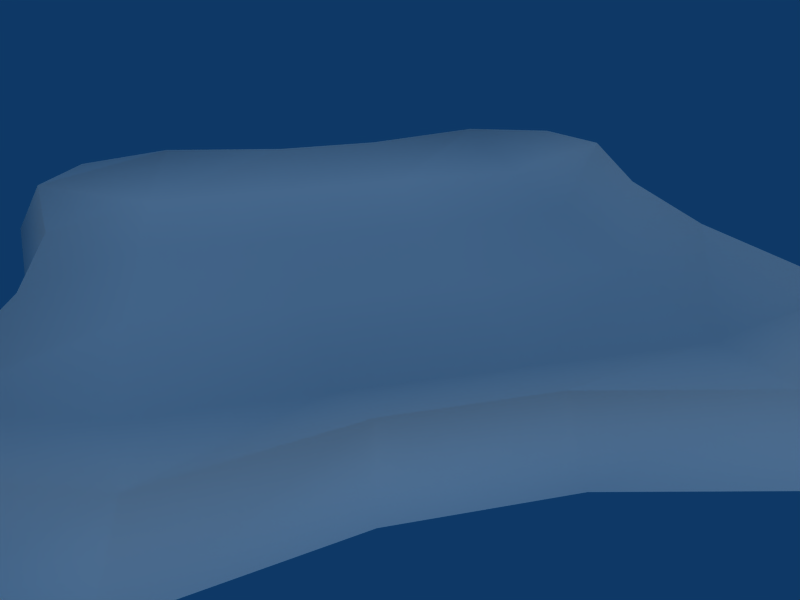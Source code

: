 # Source: silde.blend  (saved by Blender 2.49.2; exported with 4.5.12 LTS)
import bpy
from mathutils import Matrix  # noqa: F401  (used for matrix-valued properties, if any)

bpy.ops.wm.read_factory_settings(use_empty=True)
scene = bpy.context.scene
scene.name = 'Scene'

# ---- collections
col_collection_1 = bpy.data.collections.new('Collection 1'); scene.collection.children.link(col_collection_1)

# ---- materials (node trees are filled in below, after node groups)
mat_material = bpy.data.materials.new('Material')
mat_material.alpha_threshold = 0.0
mat_material.roughness = 0.5
mat_material.specular_intensity = 0.6
mat_material.line_color = (0.0, 0.0, 0.0, 1.0)

# ---- material node trees

# ---- world
world_world = bpy.data.worlds.new('World'); scene.world = world_world
world_world.color = (0.05656, 0.2208, 0.4)
world_world.use_sun_shadow = False
world_world.sun_shadow_jitter_overblur = 0.0
world_world.cycles.sampling_method = 'MANUAL'
world_world.cycles.sample_map_resolution = 256

# ---- cameras
cam_camera = bpy.data.cameras.new('Camera')
cam_camera.passepartout_alpha = 0.2
cam_camera.clip_end = 100.0
cam_camera.lens = 35.0
cam_camera.ortho_scale = 7.314
cam_camera.show_passepartout = False
cam_camera.show_safe_areas = True
cam_camera.dof.focus_distance = 0.0
cam_camera.dof.aperture_fstop = 128.0

# ---- lights
light_spot = bpy.data.lights.new('Spot', 'SUN')
light_spot.transmission_factor = 0.0
light_spot.cutoff_distance = 30.0
light_spot.angle = 1.571
light_spot.energy = 1.0
light_spot.shadow_buffer_clip_start = 1.001
light_spot.shadow_soft_size = 1.0
light_spot.shadow_cascade_max_distance = 1000.0
light_spot.cycles.use_multiple_importance_sampling = False

# ---- meshes
me_plane = bpy.data.meshes.new('Plane')
me_plane.from_pydata([(0.8, 0.8, 0.0), (0.8, -0.8, 0.0), (-0.8, -0.8, 0.0), (-0.8, 0.8, 0.0), (0.6, -0.9, 0.0), (0.18, -0.81, 0.0), (-0.18, -0.81, 0.0), (-0.6, -0.9, 0.0), (0.6, 0.9, 0.0), (0.18, 0.81, 0.0), (-0.18, 0.81, 0.0), (-0.6, 0.9, 0.0), (0.9, 0.54, 0.0), (0.81, 0.162, 0.0), (0.81, -0.162, 0.0), (0.9, -0.54, 0.0), (-0.9, -0.54, 0.0), (-0.81, -0.162, 0.0), (-0.81, 0.162, 0.0), (-0.9, 0.54, 0.0), (0.6, -0.6, -0.1333), (0.6, -0.2, -0.1333), (0.6, 0.2, -0.1333), (0.6, 0.6, -0.1333), (0.2, -0.6, -0.1333), (0.2, -0.2, -0.1556), (0.2, 0.2, -0.1556), (0.2, 0.6, -0.1333), (-0.2, -0.6, -0.1333), (-0.2, -0.2, -0.1556), (-0.2, 0.2, -0.1556), (-0.2, 0.6, -0.1333), (-0.6, -0.6, -0.1333), (-0.6, -0.2, -0.1333), (-0.6, 0.2, -0.1333), (-0.6, 0.6, -0.1333), (0.8808, -0.8808, -0.2511), (0.6606, -0.9909, -0.2511), (0.1982, -0.8918, -0.2511), (-0.1982, -0.8918, -0.2511), (-0.6606, -0.9909, -0.2511), (-0.8808, -0.8808, -0.2511), (0.8808, 0.8808, -0.2511), (0.6606, 0.9909, -0.2511), (0.1982, 0.8918, -0.2511), (-0.1982, 0.8918, -0.2511), (-0.6606, 0.9909, -0.2511), (-0.8808, 0.8808, -0.2511), (0.9909, 0.5945, -0.2511), (0.8918, 0.1784, -0.2511), (0.8918, -0.1784, -0.2511), (0.9909, -0.5945, -0.2511), (-0.9909, -0.5945, -0.2511), (-0.8918, -0.1784, -0.2511), (-0.8918, 0.1784, -0.2511), (-0.9909, 0.5945, -0.2511)], [], [(12, 0, 8, 23), (23, 22, 13, 12), (22, 21, 14, 13), (21, 20, 15, 14), (20, 4, 1, 15), (9, 27, 23, 8), (27, 26, 22, 23), (26, 25, 21, 22), (25, 24, 20, 21), (24, 5, 4, 20), (10, 31, 27, 9), (31, 30, 26, 27), (30, 29, 25, 26), (29, 28, 24, 25), (28, 6, 5, 24), (11, 35, 31, 10), (35, 34, 30, 31), (34, 33, 29, 30), (33, 32, 28, 29), (32, 7, 6, 28), (3, 19, 35, 11), (19, 18, 34, 35), (18, 17, 33, 34), (17, 16, 32, 33), (16, 2, 7, 32), (1, 4, 37, 36), (4, 5, 38, 37), (5, 6, 39, 38), (6, 7, 40, 39), (7, 2, 41, 40), (8, 0, 42, 43), (9, 8, 43, 44), (10, 9, 44, 45), (11, 10, 45, 46), (3, 11, 46, 47), (0, 12, 48, 42), (12, 13, 49, 48), (13, 14, 50, 49), (14, 15, 51, 50), (15, 1, 36, 51), (2, 16, 52, 41), (16, 17, 53, 52), (17, 18, 54, 53), (18, 19, 55, 54), (19, 3, 47, 55)])
me_plane.polygons.foreach_set('use_smooth', [True] * 45)
_uv = me_plane.uv_layers.new(name='UVTex')
_uv.uv.foreach_set('vector', [-2.509, -1.336, -2.165, -2.152, -1.542, -2.489, -1.464, -1.466, -1.464, -1.466, -1.501, -0.161, -2.355, -0.05789, -2.509, -1.336, -1.501, -0.161, -1.495, 1.18, -2.344, 1.076, -2.355, -0.05789, -1.495, 1.18, -1.457, 2.473, -2.493, 2.347, -2.344, 1.076, -1.457, 2.473, -1.533, 3.486, -2.15, 3.154, -2.493, 2.347, -0.1214, -2.357, -0.1675, -1.501, -1.464, -1.466, -1.542, -2.489, -0.1675, -1.501, -0.1256, -0.1215, -1.501, -0.161, -1.464, -1.466, -0.1256, -0.1215, -0.1327, 1.142, -1.495, 1.18, -1.501, -0.161, -0.1327, 1.142, -0.1718, 2.504, -1.457, 2.473, -1.495, 1.18, -0.1718, 2.504, -0.1267, 3.356, -1.533, 3.486, -1.457, 2.473, 1.139, -2.348, 1.184, -1.495, -0.1675, -1.501, -0.1214, -2.357, 1.184, -1.495, 1.137, -0.1306, -0.1256, -0.1215, -0.1675, -1.501, 1.137, -0.1306, 1.136, 1.133, -0.1327, 1.142, -0.1256, -0.1215, 1.136, 1.133, 1.174, 2.506, -0.1718, 2.504, -0.1327, 1.142, 1.174, 2.506, 1.125, 3.352, -0.1267, 3.356, -0.1718, 2.504, 2.556, -2.474, 2.475, -1.457, 1.184, -1.495, 1.139, -2.348, 2.475, -1.457, 2.508, -0.1601, 1.137, -0.1306, 1.184, -1.495, 2.508, -0.1601, 2.497, 1.178, 1.136, 1.133, 1.137, -0.1306, 2.497, 1.178, 2.458, 2.473, 1.174, 2.506, 1.136, 1.133, 2.458, 2.473, 2.533, 3.485, 1.125, 3.352, 1.174, 2.506, 3.174, -2.137, 3.514, -1.326, 2.475, -1.457, 2.556, -2.474, 3.514, -1.326, 3.358, -0.05466, 2.508, -0.1601, 2.475, -1.457, 3.358, -0.05466, 3.345, 1.076, 2.497, 1.178, 2.508, -0.1601, 3.345, 1.076, 3.493, 2.348, 2.458, 2.473, 2.497, 1.178, 3.493, 2.348, 3.15, 3.154, 2.533, 3.485, 2.458, 2.473, -2.15, 3.154, -1.533, 3.486, -2.116, 4.438, -2.945, 3.946, -1.533, 3.486, -0.1267, 3.356, -0.2803, 4.414, -2.116, 4.438, -0.1267, 3.356, 1.125, 3.352, 1.279, 4.414, -0.2803, 4.414, 1.125, 3.352, 2.533, 3.485, 3.116, 4.438, 1.279, 4.414, 2.533, 3.485, 3.15, 3.154, 3.945, 3.946, 3.116, 4.438, -1.542, -2.489, -2.165, -2.152, -2.972, -2.951, -2.133, -3.451, -0.1214, -2.357, -1.542, -2.489, -2.133, -3.451, -0.2729, -3.429, 1.139, -2.348, -0.1214, -2.357, -0.2729, -3.429, 1.3, -3.415, 2.556, -2.474, 1.139, -2.348, 1.3, -3.415, 3.147, -3.428, 3.174, -2.137, 2.556, -2.474, 3.147, -3.428, 3.978, -2.929, -2.165, -2.152, -2.509, -1.336, -3.5, -1.858, -2.972, -2.951, -2.509, -1.336, -2.355, -0.05789, -3.417, -0.1839, -3.5, -1.858, -2.355, -0.05789, -2.344, 1.076, -3.403, 1.212, -3.417, -0.1839, -2.344, 1.076, -2.493, 2.347, -3.471, 2.869, -3.403, 1.212, -2.493, 2.347, -2.15, 3.154, -2.945, 3.946, -3.471, 2.869, 3.15, 3.154, 3.493, 2.348, 4.471, 2.869, 3.945, 3.946, 3.493, 2.348, 3.345, 1.076, 4.402, 1.213, 4.471, 2.869, 3.345, 1.076, 3.358, -0.05466, 4.416, -0.1787, 4.402, 1.213, 3.358, -0.05466, 3.514, -1.326, 4.5, -1.843, 4.416, -0.1787, 3.514, -1.326, 3.174, -2.137, 3.978, -2.929, 4.5, -1.843])
me_plane.materials.append(mat_material)
me_plane.use_remesh_preserve_volume = False
me_plane.use_remesh_preserve_attributes = False
me_plane.use_mirror_vertex_groups = False
me_plane.update()

# ---- objects
ob_plane = bpy.data.objects.new('Plane', me_plane)
ob_lamp = bpy.data.objects.new('Lamp', light_spot)
ob_camera = bpy.data.objects.new('Camera', cam_camera)

# ---- transforms, parenting, visibility, modifiers, constraints
ob_plane.location = (0.0, 0.0, 2.4)
ob_plane.scale = (30.0, 30.0, 18.0)
ob_plane.lock_rotations_4d = False
ob_plane.empty_display_type = 'ARROWS'
ob_plane.lineart.crease_threshold = 0.0
ob_lamp.location = (4.076, 1.005, 27.9)
ob_lamp.rotation_euler = (0.6503, 0.05522, 1.866)
ob_lamp.lock_rotations_4d = False
ob_lamp.empty_display_type = 'ARROWS'
ob_lamp.color = (0.0, 0.0, 0.0, 0.0)
ob_lamp.lineart.crease_threshold = 0.0
ob_camera.location = (54.33, -10.34, 23.8)
ob_camera.rotation_euler = (1.109, 0.01082, 1.343)
ob_camera.scale = (5.577, 5.577, 5.577)
ob_camera.lock_rotations_4d = False
ob_camera.empty_display_type = 'ARROWS'
ob_camera.color = (0.0, 0.0, 0.0, 0.0)
ob_camera.display_type = 'WIRE'
ob_camera.lineart.crease_threshold = 0.0

# ---- collection membership
col_collection_1.objects.link(ob_plane)
col_collection_1.objects.link(ob_lamp)
col_collection_1.objects.link(ob_camera)

# ---- scene / render settings (as saved in the file)
scene.camera = ob_camera
scene.frame_start = 1; scene.frame_end = 250; scene.frame_set(1)
scene.render.engine = 'BLENDER_EEVEE_NEXT'
scene.render.image_settings.file_format = 'JPEG'
scene.render.image_settings.color_mode = 'RGB'
scene.render.image_settings.compression = 90
scene.render.resolution_x = 800
scene.render.resolution_y = 600
scene.render.pixel_aspect_x = 100.0
scene.render.pixel_aspect_y = 100.0
scene.render.fps = 25
scene.render.dither_intensity = 0.0
scene.render.use_compositing = False
scene.render.use_sequencer = False
scene.render.bake_margin = 2
scene.render.bake_bias = 0.0
scene.render.use_stamp_time = False
scene.render.use_stamp_date = False
scene.render.use_stamp_frame = False
scene.render.use_stamp_camera = False
scene.render.use_stamp_scene = False
scene.render.use_stamp_filename = False
scene.render.use_stamp_render_time = False
scene.render.stamp_font_size = 0
scene.cycles.use_denoising = False
scene.cycles.samples = 10
scene.cycles.sampling_pattern = 'TABULATED_SOBOL'
scene.cycles.light_sampling_threshold = 0.0
scene.cycles.use_adaptive_sampling = False
scene.cycles.use_light_tree = False
scene.cycles.blur_glossy = 0.0
scene.cycles.volume_bounces = 1
scene.cycles.pixel_filter_type = 'GAUSSIAN'
scene.cycles.sample_clamp_indirect = 0.0
scene.view_settings.view_transform = 'Raw'
bpy.context.view_layer.update()
